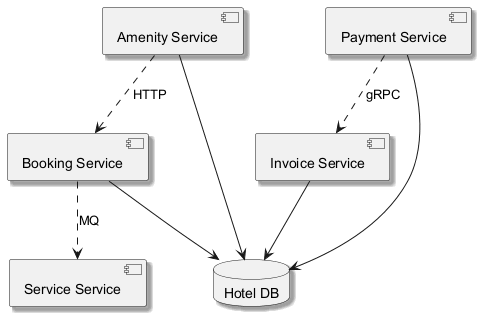

The diagram above was rendered by PlantUML. Its source (embedded in the PNG):
@startuml
skinparam shadowing true
component "Amenity Service" as C_AmenityService
component "Booking Service" as C_BookingService
component "Service Service" as C_ServiceService
component "Invoice Service" as C_InvoiceService
component "Payment Service" as C_PaymentService
database "Hotel DB" as DB_hotel
C_AmenityService --> DB_hotel
C_BookingService --> DB_hotel
C_InvoiceService --> DB_hotel
C_PaymentService --> DB_hotel
C_AmenityService ..> C_BookingService : HTTP
C_BookingService ..> C_ServiceService : MQ
C_PaymentService ..> C_InvoiceService : gRPC
@enduml